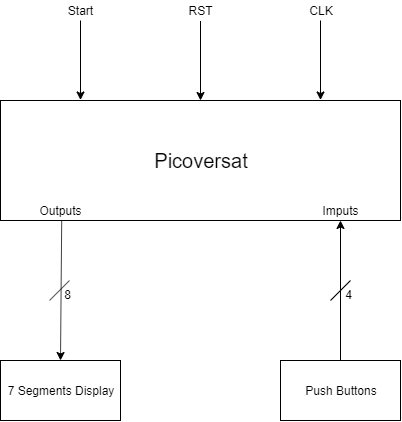

The diagram above was exported from draw.io. Its source (the exported page's mxGraphModel, read from the mxfile embedded in the PNG):
<mxGraphModel dx="877" dy="593" grid="1" gridSize="10" guides="1" tooltips="1" connect="1" arrows="1" fold="1" page="1" pageScale="1" pageWidth="827" pageHeight="1169" math="0" shadow="0">
  <root>
    <mxCell id="0" />
    <mxCell id="1" parent="0" />
    <mxCell id="Ms-n08ekuysLlAVH9e8y-1" value="&lt;font style=&quot;font-size: 20px&quot;&gt;Picoversat&lt;/font&gt;" style="rounded=0;whiteSpace=wrap;html=1;" parent="1" vertex="1">
      <mxGeometry x="240" y="240" width="400" height="120" as="geometry" />
    </mxCell>
    <mxCell id="Ms-n08ekuysLlAVH9e8y-2" value="7 Segments Display" style="rounded=0;whiteSpace=wrap;html=1;" parent="1" vertex="1">
      <mxGeometry x="240" y="500" width="120" height="60" as="geometry" />
    </mxCell>
    <mxCell id="Ms-n08ekuysLlAVH9e8y-3" value="Push Buttons" style="rounded=0;whiteSpace=wrap;html=1;" parent="1" vertex="1">
      <mxGeometry x="520" y="500" width="120" height="60" as="geometry" />
    </mxCell>
    <mxCell id="Ms-n08ekuysLlAVH9e8y-4" value="" style="endArrow=classic;html=1;exitX=0.5;exitY=0;exitDx=0;exitDy=0;entryX=0.85;entryY=1;entryDx=0;entryDy=0;entryPerimeter=0;" parent="1" source="Ms-n08ekuysLlAVH9e8y-3" target="Ms-n08ekuysLlAVH9e8y-1" edge="1">
      <mxGeometry width="50" height="50" relative="1" as="geometry">
        <mxPoint x="240" y="580" as="sourcePoint" />
        <mxPoint x="578" y="363" as="targetPoint" />
      </mxGeometry>
    </mxCell>
    <mxCell id="Ms-n08ekuysLlAVH9e8y-6" value="" style="endArrow=classic;html=1;entryX=0.5;entryY=0;entryDx=0;entryDy=0;exitX=0.153;exitY=1.001;exitDx=0;exitDy=0;exitPerimeter=0;" parent="1" source="Ms-n08ekuysLlAVH9e8y-1" target="Ms-n08ekuysLlAVH9e8y-2" edge="1">
      <mxGeometry width="50" height="50" relative="1" as="geometry">
        <mxPoint x="380" y="440" as="sourcePoint" />
        <mxPoint x="430" y="390" as="targetPoint" />
      </mxGeometry>
    </mxCell>
    <mxCell id="Ms-n08ekuysLlAVH9e8y-7" value="Imputs" style="text;html=1;strokeColor=none;fillColor=none;align=center;verticalAlign=middle;whiteSpace=wrap;rounded=0;" parent="1" vertex="1">
      <mxGeometry x="560" y="340" width="40" height="20" as="geometry" />
    </mxCell>
    <mxCell id="Ms-n08ekuysLlAVH9e8y-8" value="Outputs" style="text;html=1;strokeColor=none;fillColor=none;align=center;verticalAlign=middle;whiteSpace=wrap;rounded=0;" parent="1" vertex="1">
      <mxGeometry x="280" y="340" width="40" height="20" as="geometry" />
    </mxCell>
    <mxCell id="yRmsAVzE_FgZ3drXle70-1" value="" style="endArrow=none;html=1;" edge="1" parent="1">
      <mxGeometry width="50" height="50" relative="1" as="geometry">
        <mxPoint x="570" y="440" as="sourcePoint" />
        <mxPoint x="590" y="420" as="targetPoint" />
      </mxGeometry>
    </mxCell>
    <mxCell id="yRmsAVzE_FgZ3drXle70-2" value="4" style="text;html=1;strokeColor=none;fillColor=none;align=center;verticalAlign=middle;whiteSpace=wrap;rounded=0;" vertex="1" parent="1">
      <mxGeometry x="568" y="424" width="40" height="20" as="geometry" />
    </mxCell>
    <mxCell id="yRmsAVzE_FgZ3drXle70-3" value="" style="endArrow=none;html=1;" edge="1" parent="1">
      <mxGeometry width="50" height="50" relative="1" as="geometry">
        <mxPoint x="289" y="440" as="sourcePoint" />
        <mxPoint x="309" y="420" as="targetPoint" />
      </mxGeometry>
    </mxCell>
    <mxCell id="yRmsAVzE_FgZ3drXle70-4" value="8" style="text;html=1;strokeColor=none;fillColor=none;align=center;verticalAlign=middle;whiteSpace=wrap;rounded=0;" vertex="1" parent="1">
      <mxGeometry x="287" y="424" width="40" height="20" as="geometry" />
    </mxCell>
    <mxCell id="yRmsAVzE_FgZ3drXle70-5" value="" style="endArrow=classic;html=1;entryX=0.2;entryY=-0.004;entryDx=0;entryDy=0;entryPerimeter=0;" edge="1" parent="1" target="Ms-n08ekuysLlAVH9e8y-1">
      <mxGeometry width="50" height="50" relative="1" as="geometry">
        <mxPoint x="320" y="160" as="sourcePoint" />
        <mxPoint x="320" y="160" as="targetPoint" />
      </mxGeometry>
    </mxCell>
    <mxCell id="yRmsAVzE_FgZ3drXle70-6" value="" style="endArrow=classic;html=1;entryX=0.2;entryY=-0.004;entryDx=0;entryDy=0;entryPerimeter=0;" edge="1" parent="1">
      <mxGeometry width="50" height="50" relative="1" as="geometry">
        <mxPoint x="440" y="160.5" as="sourcePoint" />
        <mxPoint x="440" y="240.01999999999998" as="targetPoint" />
      </mxGeometry>
    </mxCell>
    <mxCell id="yRmsAVzE_FgZ3drXle70-7" value="" style="endArrow=classic;html=1;entryX=0.2;entryY=-0.004;entryDx=0;entryDy=0;entryPerimeter=0;" edge="1" parent="1">
      <mxGeometry width="50" height="50" relative="1" as="geometry">
        <mxPoint x="560" y="160" as="sourcePoint" />
        <mxPoint x="560" y="239.51999999999998" as="targetPoint" />
      </mxGeometry>
    </mxCell>
    <mxCell id="yRmsAVzE_FgZ3drXle70-8" value="&lt;div&gt;CLK&lt;/div&gt;" style="text;html=1;strokeColor=none;fillColor=none;align=center;verticalAlign=middle;whiteSpace=wrap;rounded=0;" vertex="1" parent="1">
      <mxGeometry x="540" y="140" width="40" height="20" as="geometry" />
    </mxCell>
    <mxCell id="yRmsAVzE_FgZ3drXle70-9" value="&lt;div&gt;RST&lt;/div&gt;" style="text;html=1;strokeColor=none;fillColor=none;align=center;verticalAlign=middle;whiteSpace=wrap;rounded=0;" vertex="1" parent="1">
      <mxGeometry x="420" y="140" width="40" height="20" as="geometry" />
    </mxCell>
    <mxCell id="yRmsAVzE_FgZ3drXle70-10" value="&lt;div&gt;Start&lt;/div&gt;" style="text;html=1;strokeColor=none;fillColor=none;align=center;verticalAlign=middle;whiteSpace=wrap;rounded=0;" vertex="1" parent="1">
      <mxGeometry x="300" y="140" width="40" height="20" as="geometry" />
    </mxCell>
  </root>
</mxGraphModel>